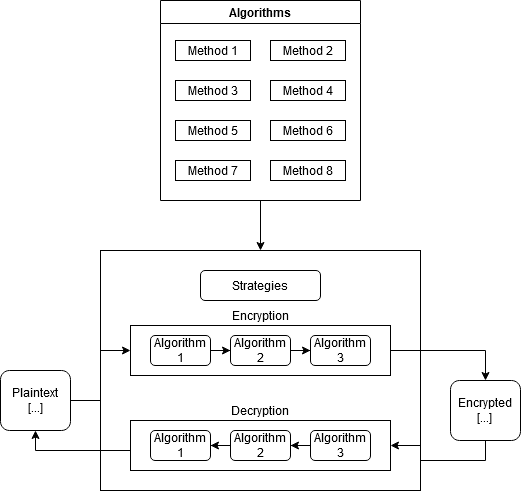

The diagram above was exported from draw.io. Its source (the exported page's mxGraphModel, read from the mxfile embedded in the PNG):
<mxGraphModel dx="630" dy="658" grid="1" gridSize="10" guides="1" tooltips="1" connect="1" arrows="1" fold="1" page="1" pageScale="1" pageWidth="850" pageHeight="1100" math="0" shadow="0">
  <root>
    <mxCell id="0" />
    <mxCell id="1" parent="0" />
    <mxCell id="p_30fL1ccfZRvDEgRv9f-21" value="" style="rounded=0;whiteSpace=wrap;html=1;" vertex="1" parent="1">
      <mxGeometry x="250" y="380" width="320" height="240" as="geometry" />
    </mxCell>
    <mxCell id="p_30fL1ccfZRvDEgRv9f-12" style="edgeStyle=orthogonalEdgeStyle;rounded=0;orthogonalLoop=1;jettySize=auto;html=1;exitX=1;exitY=0.5;exitDx=0;exitDy=0;entryX=0;entryY=0.5;entryDx=0;entryDy=0;" edge="1" parent="1" source="p_30fL1ccfZRvDEgRv9f-1" target="p_30fL1ccfZRvDEgRv9f-3">
      <mxGeometry relative="1" as="geometry" />
    </mxCell>
    <mxCell id="p_30fL1ccfZRvDEgRv9f-1" value="&lt;div&gt;Plaintext&lt;/div&gt;&lt;div&gt;[...]&lt;/div&gt;" style="rounded=1;whiteSpace=wrap;html=1;" vertex="1" parent="1">
      <mxGeometry x="150" y="500" width="70" height="60" as="geometry" />
    </mxCell>
    <mxCell id="p_30fL1ccfZRvDEgRv9f-14" style="edgeStyle=orthogonalEdgeStyle;rounded=0;orthogonalLoop=1;jettySize=auto;html=1;exitX=1;exitY=0.5;exitDx=0;exitDy=0;" edge="1" parent="1" source="p_30fL1ccfZRvDEgRv9f-3" target="p_30fL1ccfZRvDEgRv9f-13">
      <mxGeometry relative="1" as="geometry" />
    </mxCell>
    <mxCell id="p_30fL1ccfZRvDEgRv9f-3" value="" style="rounded=0;whiteSpace=wrap;html=1;" vertex="1" parent="1">
      <mxGeometry x="280" y="455" width="260" height="50" as="geometry" />
    </mxCell>
    <mxCell id="p_30fL1ccfZRvDEgRv9f-37" style="edgeStyle=orthogonalEdgeStyle;rounded=0;orthogonalLoop=1;jettySize=auto;html=1;exitX=1;exitY=0.5;exitDx=0;exitDy=0;" edge="1" parent="1" source="p_30fL1ccfZRvDEgRv9f-4" target="p_30fL1ccfZRvDEgRv9f-5">
      <mxGeometry relative="1" as="geometry" />
    </mxCell>
    <mxCell id="p_30fL1ccfZRvDEgRv9f-4" value="Algorithm 1" style="rounded=1;whiteSpace=wrap;html=1;" vertex="1" parent="1">
      <mxGeometry x="300" y="465" width="60" height="30" as="geometry" />
    </mxCell>
    <mxCell id="p_30fL1ccfZRvDEgRv9f-38" style="edgeStyle=orthogonalEdgeStyle;rounded=0;orthogonalLoop=1;jettySize=auto;html=1;exitX=1;exitY=0.5;exitDx=0;exitDy=0;" edge="1" parent="1" source="p_30fL1ccfZRvDEgRv9f-5" target="p_30fL1ccfZRvDEgRv9f-6">
      <mxGeometry relative="1" as="geometry" />
    </mxCell>
    <mxCell id="p_30fL1ccfZRvDEgRv9f-5" value="Algorithm 2" style="rounded=1;whiteSpace=wrap;html=1;" vertex="1" parent="1">
      <mxGeometry x="380" y="465" width="60" height="30" as="geometry" />
    </mxCell>
    <mxCell id="p_30fL1ccfZRvDEgRv9f-6" value="&lt;div&gt;Algorithm 3&lt;/div&gt;" style="rounded=1;whiteSpace=wrap;html=1;" vertex="1" parent="1">
      <mxGeometry x="460" y="465" width="60" height="30" as="geometry" />
    </mxCell>
    <mxCell id="p_30fL1ccfZRvDEgRv9f-19" style="edgeStyle=orthogonalEdgeStyle;rounded=0;orthogonalLoop=1;jettySize=auto;html=1;exitX=0.5;exitY=1;exitDx=0;exitDy=0;" edge="1" parent="1" source="p_30fL1ccfZRvDEgRv9f-13" target="p_30fL1ccfZRvDEgRv9f-15">
      <mxGeometry relative="1" as="geometry">
        <Array as="points">
          <mxPoint x="635" y="590" />
          <mxPoint x="570" y="590" />
          <mxPoint x="570" y="575" />
        </Array>
      </mxGeometry>
    </mxCell>
    <mxCell id="p_30fL1ccfZRvDEgRv9f-13" value="&lt;div&gt;Encrypted&lt;br&gt;&lt;/div&gt;&lt;div&gt;[...]&lt;/div&gt;" style="rounded=1;whiteSpace=wrap;html=1;" vertex="1" parent="1">
      <mxGeometry x="600" y="510" width="70" height="60" as="geometry" />
    </mxCell>
    <mxCell id="p_30fL1ccfZRvDEgRv9f-20" style="edgeStyle=orthogonalEdgeStyle;rounded=0;orthogonalLoop=1;jettySize=auto;html=1;exitX=0;exitY=0.5;exitDx=0;exitDy=0;entryX=0.5;entryY=1;entryDx=0;entryDy=0;" edge="1" parent="1" source="p_30fL1ccfZRvDEgRv9f-15" target="p_30fL1ccfZRvDEgRv9f-1">
      <mxGeometry relative="1" as="geometry">
        <Array as="points">
          <mxPoint x="280" y="580" />
          <mxPoint x="185" y="580" />
        </Array>
      </mxGeometry>
    </mxCell>
    <mxCell id="p_30fL1ccfZRvDEgRv9f-15" value="" style="rounded=0;whiteSpace=wrap;html=1;" vertex="1" parent="1">
      <mxGeometry x="280" y="550" width="260" height="50" as="geometry" />
    </mxCell>
    <mxCell id="p_30fL1ccfZRvDEgRv9f-16" value="Algorithm 1" style="rounded=1;whiteSpace=wrap;html=1;" vertex="1" parent="1">
      <mxGeometry x="300" y="560" width="60" height="30" as="geometry" />
    </mxCell>
    <mxCell id="p_30fL1ccfZRvDEgRv9f-40" style="edgeStyle=orthogonalEdgeStyle;rounded=0;orthogonalLoop=1;jettySize=auto;html=1;exitX=0;exitY=0.5;exitDx=0;exitDy=0;" edge="1" parent="1" source="p_30fL1ccfZRvDEgRv9f-17" target="p_30fL1ccfZRvDEgRv9f-16">
      <mxGeometry relative="1" as="geometry" />
    </mxCell>
    <mxCell id="p_30fL1ccfZRvDEgRv9f-17" value="Algorithm 2" style="rounded=1;whiteSpace=wrap;html=1;" vertex="1" parent="1">
      <mxGeometry x="380" y="560" width="60" height="30" as="geometry" />
    </mxCell>
    <mxCell id="p_30fL1ccfZRvDEgRv9f-39" style="edgeStyle=orthogonalEdgeStyle;rounded=0;orthogonalLoop=1;jettySize=auto;html=1;exitX=0;exitY=0.5;exitDx=0;exitDy=0;" edge="1" parent="1" source="p_30fL1ccfZRvDEgRv9f-18" target="p_30fL1ccfZRvDEgRv9f-17">
      <mxGeometry relative="1" as="geometry" />
    </mxCell>
    <mxCell id="p_30fL1ccfZRvDEgRv9f-18" value="&lt;div&gt;Algorithm 3&lt;/div&gt;" style="rounded=1;whiteSpace=wrap;html=1;" vertex="1" parent="1">
      <mxGeometry x="460" y="560" width="60" height="30" as="geometry" />
    </mxCell>
    <mxCell id="p_30fL1ccfZRvDEgRv9f-22" value="Strategies" style="rounded=1;whiteSpace=wrap;html=1;" vertex="1" parent="1">
      <mxGeometry x="350" y="400" width="120" height="30" as="geometry" />
    </mxCell>
    <mxCell id="p_30fL1ccfZRvDEgRv9f-36" style="edgeStyle=orthogonalEdgeStyle;rounded=0;orthogonalLoop=1;jettySize=auto;html=1;exitX=0.5;exitY=1;exitDx=0;exitDy=0;" edge="1" parent="1" source="p_30fL1ccfZRvDEgRv9f-27" target="p_30fL1ccfZRvDEgRv9f-21">
      <mxGeometry relative="1" as="geometry" />
    </mxCell>
    <mxCell id="p_30fL1ccfZRvDEgRv9f-27" value="Algorithms" style="swimlane;" vertex="1" parent="1">
      <mxGeometry x="310" y="130" width="200" height="200" as="geometry" />
    </mxCell>
    <mxCell id="p_30fL1ccfZRvDEgRv9f-28" value="Method 1" style="whiteSpace=wrap;html=1;" vertex="1" parent="p_30fL1ccfZRvDEgRv9f-27">
      <mxGeometry x="15" y="40" width="75" height="20" as="geometry" />
    </mxCell>
    <mxCell id="p_30fL1ccfZRvDEgRv9f-29" value="Method 2" style="whiteSpace=wrap;html=1;" vertex="1" parent="p_30fL1ccfZRvDEgRv9f-27">
      <mxGeometry x="110" y="40" width="75" height="20" as="geometry" />
    </mxCell>
    <mxCell id="p_30fL1ccfZRvDEgRv9f-30" value="Method 4" style="whiteSpace=wrap;html=1;" vertex="1" parent="p_30fL1ccfZRvDEgRv9f-27">
      <mxGeometry x="110" y="80" width="75" height="20" as="geometry" />
    </mxCell>
    <mxCell id="p_30fL1ccfZRvDEgRv9f-31" value="Method 6" style="whiteSpace=wrap;html=1;" vertex="1" parent="p_30fL1ccfZRvDEgRv9f-27">
      <mxGeometry x="110" y="120" width="75" height="20" as="geometry" />
    </mxCell>
    <mxCell id="p_30fL1ccfZRvDEgRv9f-32" value="Method 8" style="whiteSpace=wrap;html=1;" vertex="1" parent="p_30fL1ccfZRvDEgRv9f-27">
      <mxGeometry x="110" y="160" width="75" height="20" as="geometry" />
    </mxCell>
    <mxCell id="p_30fL1ccfZRvDEgRv9f-33" value="Method 3" style="whiteSpace=wrap;html=1;" vertex="1" parent="p_30fL1ccfZRvDEgRv9f-27">
      <mxGeometry x="15" y="80" width="75" height="20" as="geometry" />
    </mxCell>
    <mxCell id="p_30fL1ccfZRvDEgRv9f-34" value="Method 5" style="whiteSpace=wrap;html=1;" vertex="1" parent="p_30fL1ccfZRvDEgRv9f-27">
      <mxGeometry x="15" y="120" width="75" height="20" as="geometry" />
    </mxCell>
    <mxCell id="p_30fL1ccfZRvDEgRv9f-35" value="Method 7" style="whiteSpace=wrap;html=1;" vertex="1" parent="p_30fL1ccfZRvDEgRv9f-27">
      <mxGeometry x="15" y="160" width="75" height="20" as="geometry" />
    </mxCell>
    <mxCell id="p_30fL1ccfZRvDEgRv9f-41" value="&lt;div&gt;Encryption&lt;/div&gt;" style="text;html=1;strokeColor=none;fillColor=none;align=center;verticalAlign=middle;whiteSpace=wrap;rounded=0;" vertex="1" parent="1">
      <mxGeometry x="370" y="435" width="80" height="20" as="geometry" />
    </mxCell>
    <mxCell id="p_30fL1ccfZRvDEgRv9f-42" value="Decryption" style="text;html=1;strokeColor=none;fillColor=none;align=center;verticalAlign=middle;whiteSpace=wrap;rounded=0;" vertex="1" parent="1">
      <mxGeometry x="370" y="530" width="80" height="20" as="geometry" />
    </mxCell>
  </root>
</mxGraphModel>